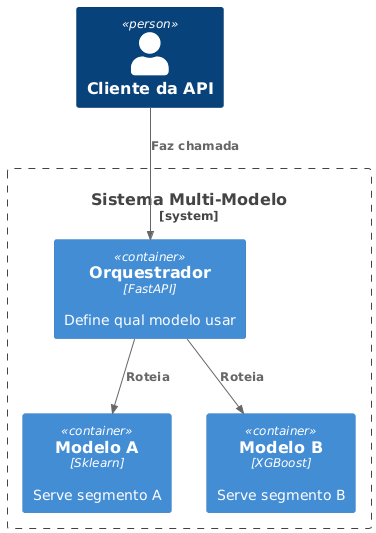

The diagram above was rendered by PlantUML. Its source (embedded in the PNG):
@startuml
!includeurl https://raw.githubusercontent.com/plantuml-stdlib/C4-PlantUML/master/C4_Container.puml
Person(api_client, "Cliente da API")
System_Boundary(multi, "Sistema Multi-Modelo") {
  Container(router, "Orquestrador", "FastAPI", "Define qual modelo usar")
  Container(model_a, "Modelo A", "Sklearn", "Serve segmento A")
  Container(model_b, "Modelo B", "XGBoost", "Serve segmento B")
}
Rel(api_client, router, "Faz chamada")
Rel(router, model_a, "Roteia")
Rel(router, model_b, "Roteia")
@enduml